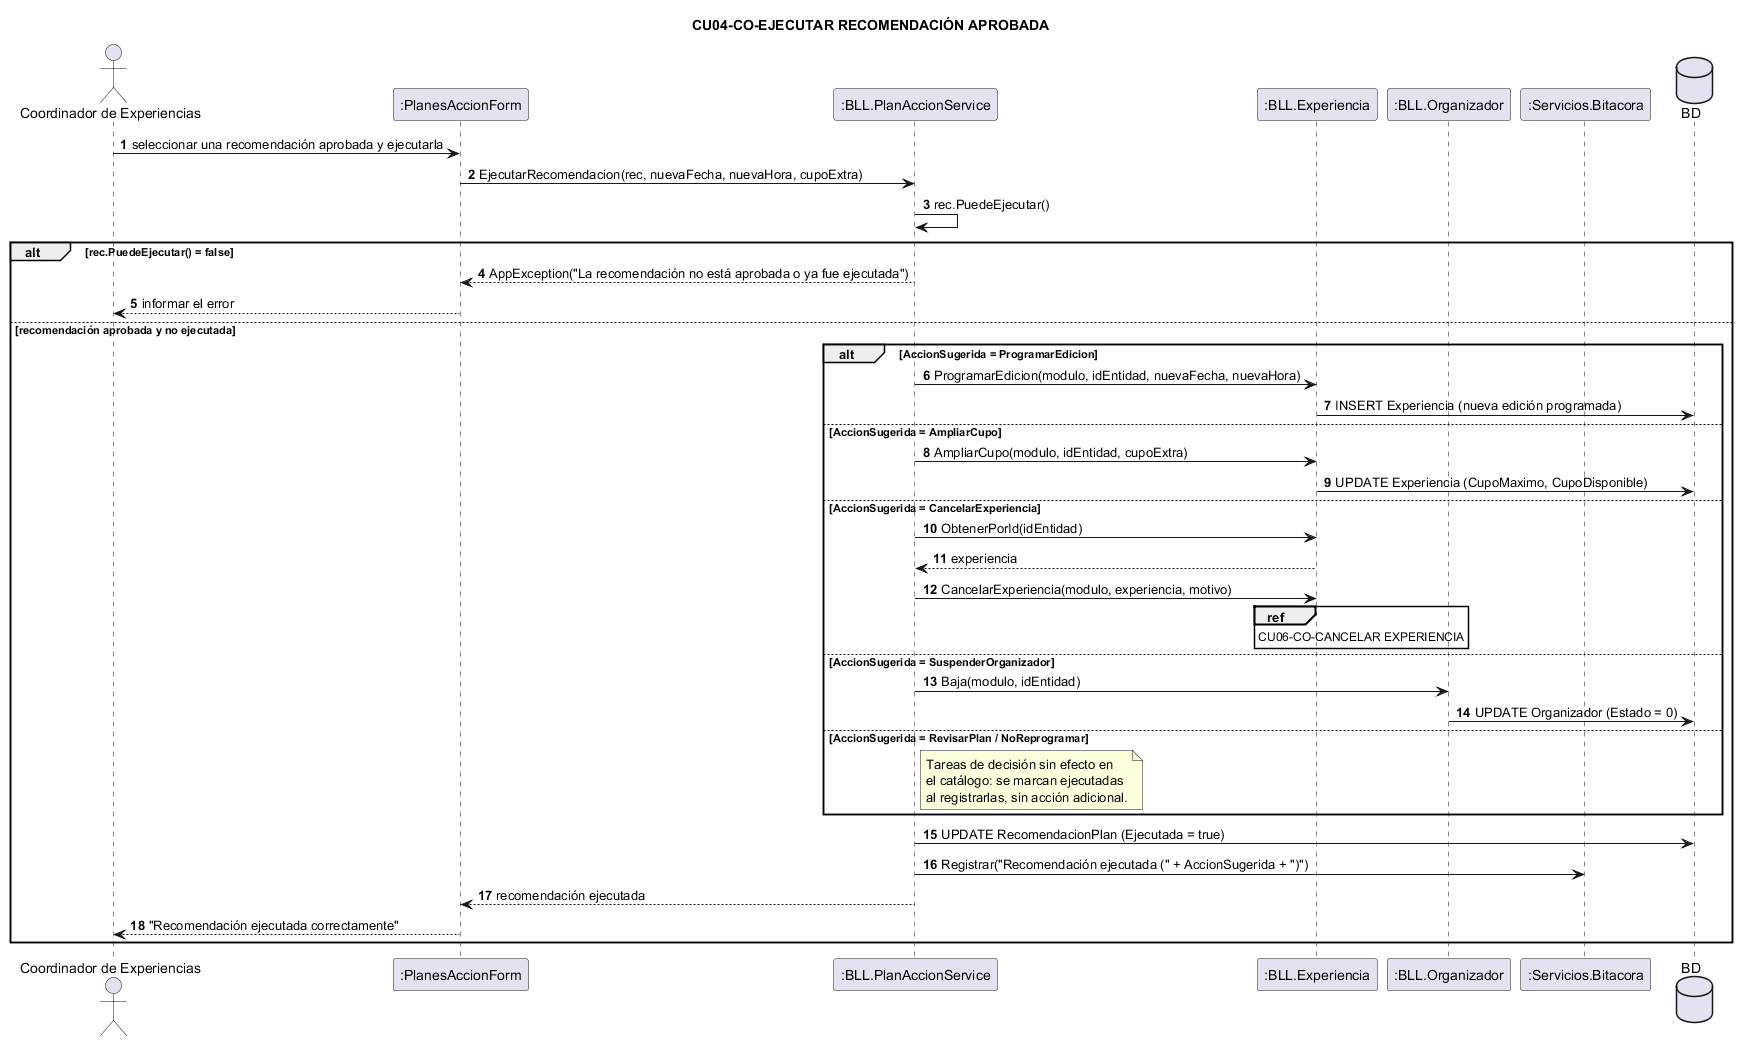

The diagram above was rendered by PlantUML. Its source (embedded in the PNG):
@startuml
title CU04-CO-EJECUTAR RECOMENDACIÓN APROBADA
actor "Coordinador de Experiencias" as Co
participant ":PlanesAccionForm" as F
participant ":BLL.PlanAccionService" as BLL
participant ":BLL.Experiencia" as BLLE
participant ":BLL.Organizador" as BLLO
participant ":Servicios.Bitacora" as BIT
database "BD" as DB

autonumber
Co -> F : seleccionar una recomendación aprobada y ejecutarla
F -> BLL : EjecutarRecomendacion(rec, nuevaFecha, nuevaHora, cupoExtra)
BLL -> BLL : rec.PuedeEjecutar()

alt rec.PuedeEjecutar() = false
  BLL --> F : AppException("La recomendación no está aprobada o ya fue ejecutada")
  F --> Co : informar el error
else recomendación aprobada y no ejecutada
  alt AccionSugerida = ProgramarEdicion
    BLL -> BLLE : ProgramarEdicion(modulo, idEntidad, nuevaFecha, nuevaHora)
    BLLE -> DB : INSERT Experiencia (nueva edición programada)
  else AccionSugerida = AmpliarCupo
    BLL -> BLLE : AmpliarCupo(modulo, idEntidad, cupoExtra)
    BLLE -> DB : UPDATE Experiencia (CupoMaximo, CupoDisponible)
  else AccionSugerida = CancelarExperiencia
    BLL -> BLLE : ObtenerPorId(idEntidad)
    BLLE --> BLL : experiencia
    BLL -> BLLE : CancelarExperiencia(modulo, experiencia, motivo)
    ref over BLLE
      CU06-CO-CANCELAR EXPERIENCIA
    end ref
  else AccionSugerida = SuspenderOrganizador
    BLL -> BLLO : Baja(modulo, idEntidad)
    BLLO -> DB : UPDATE Organizador (Estado = 0)
  else AccionSugerida = RevisarPlan / NoReprogramar
    note right of BLL
      Tareas de decisión sin efecto en
      el catálogo: se marcan ejecutadas
      al registrarlas, sin acción adicional.
    end note
  end

  BLL -> DB : UPDATE RecomendacionPlan (Ejecutada = true)
  BLL -> BIT : Registrar("Recomendación ejecutada (" + AccionSugerida + ")")
  BLL --> F : recomendación ejecutada
  F --> Co : "Recomendación ejecutada correctamente"
end
@enduml